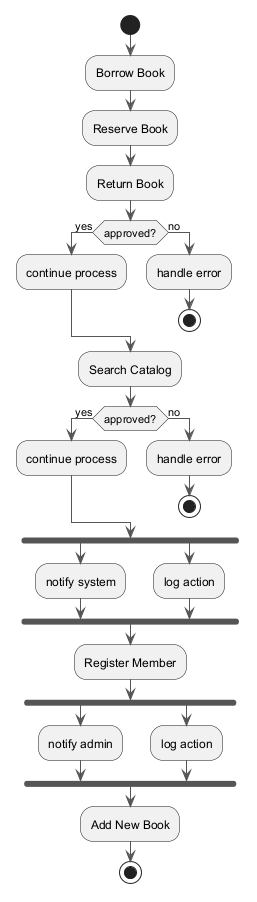

The diagram above was rendered by PlantUML. Its source (embedded in the PNG):
@startuml
skinparam backgroundColor #FFFFFF
skinparam classBackgroundColor #E8F4FA
skinparam classBorderColor #2C7DA0
skinparam ArrowColor #555555
start
:Borrow Book;
:Reserve Book;
:Return Book;
if (approved?) then (yes)
:continue process;
else (no)
:handle error;
stop
endif
:Search Catalog;
if (approved?) then (yes)
:continue process;
else (no)
:handle error;
stop
endif
fork
:notify system;
fork again
:log action;
end fork
:Register Member;
fork
:notify admin;
fork again
:log action;
end fork
:Add New Book;
stop
@enduml